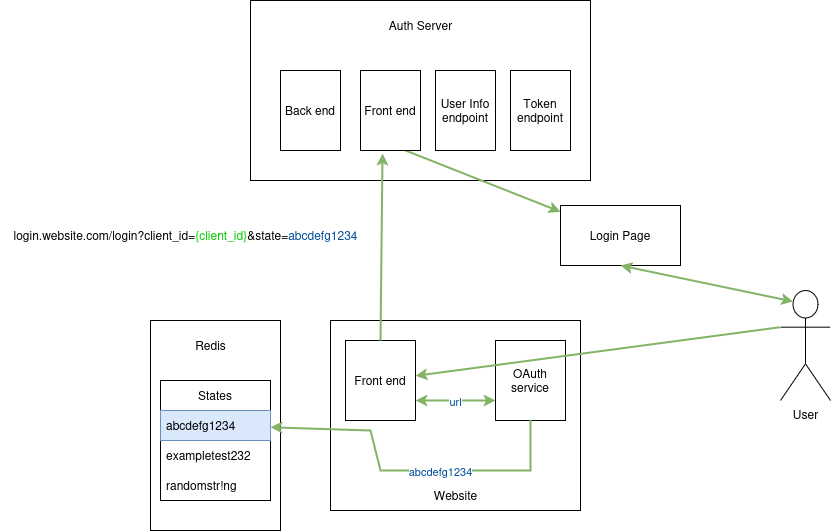

The diagram above was exported from draw.io. Its source (the exported page's mxGraphModel, read from the mxfile embedded in the PNG):
<mxGraphModel dx="2904" dy="1173" grid="1" gridSize="10" guides="1" tooltips="1" connect="1" arrows="1" fold="1" page="1" pageScale="1" pageWidth="850" pageHeight="1100" math="0" shadow="0">
  <root>
    <mxCell id="0" />
    <mxCell id="1" parent="0" />
    <mxCell id="pk0lxqqy1Qr8aLt3TEcF-60" value="" style="rounded=0;whiteSpace=wrap;html=1;" vertex="1" parent="1">
      <mxGeometry x="230" y="60" width="340" height="180" as="geometry" />
    </mxCell>
    <mxCell id="pk0lxqqy1Qr8aLt3TEcF-27" value="" style="rounded=0;whiteSpace=wrap;html=1;" vertex="1" parent="1">
      <mxGeometry x="310" y="380" width="250" height="190" as="geometry" />
    </mxCell>
    <mxCell id="pk0lxqqy1Qr8aLt3TEcF-29" value="" style="rounded=0;whiteSpace=wrap;html=1;" vertex="1" parent="1">
      <mxGeometry x="130" y="380" width="130" height="210" as="geometry" />
    </mxCell>
    <mxCell id="pk0lxqqy1Qr8aLt3TEcF-30" value="States" style="swimlane;fontStyle=0;childLayout=stackLayout;horizontal=1;startSize=30;horizontalStack=0;resizeParent=1;resizeParentMax=0;resizeLast=0;collapsible=1;marginBottom=0;whiteSpace=wrap;html=1;" vertex="1" parent="1">
      <mxGeometry x="140" y="440" width="110" height="120" as="geometry" />
    </mxCell>
    <mxCell id="pk0lxqqy1Qr8aLt3TEcF-31" value="&lt;span style=&quot;color: rgb(0, 0, 0);&quot;&gt;abcdefg1234&lt;/span&gt;" style="text;strokeColor=#6c8ebf;fillColor=#dae8fc;align=left;verticalAlign=middle;spacingLeft=4;spacingRight=4;overflow=hidden;points=[[0,0.5],[1,0.5]];portConstraint=eastwest;rotatable=0;whiteSpace=wrap;html=1;" vertex="1" parent="pk0lxqqy1Qr8aLt3TEcF-30">
      <mxGeometry y="30" width="110" height="30" as="geometry" />
    </mxCell>
    <mxCell id="pk0lxqqy1Qr8aLt3TEcF-32" value="exampletest232" style="text;strokeColor=none;fillColor=none;align=left;verticalAlign=middle;spacingLeft=4;spacingRight=4;overflow=hidden;points=[[0,0.5],[1,0.5]];portConstraint=eastwest;rotatable=0;whiteSpace=wrap;html=1;" vertex="1" parent="pk0lxqqy1Qr8aLt3TEcF-30">
      <mxGeometry y="60" width="110" height="30" as="geometry" />
    </mxCell>
    <mxCell id="pk0lxqqy1Qr8aLt3TEcF-33" value="randomstr!ng" style="text;strokeColor=none;fillColor=none;align=left;verticalAlign=middle;spacingLeft=4;spacingRight=4;overflow=hidden;points=[[0,0.5],[1,0.5]];portConstraint=eastwest;rotatable=0;whiteSpace=wrap;html=1;" vertex="1" parent="pk0lxqqy1Qr8aLt3TEcF-30">
      <mxGeometry y="90" width="110" height="30" as="geometry" />
    </mxCell>
    <mxCell id="pk0lxqqy1Qr8aLt3TEcF-34" value="&lt;div&gt;Redis&lt;/div&gt;" style="text;html=1;align=center;verticalAlign=middle;resizable=0;points=[];autosize=1;strokeColor=none;fillColor=none;" vertex="1" parent="1">
      <mxGeometry x="165" y="390" width="50" height="30" as="geometry" />
    </mxCell>
    <mxCell id="pk0lxqqy1Qr8aLt3TEcF-35" value="User" style="shape=umlActor;verticalLabelPosition=bottom;verticalAlign=top;html=1;outlineConnect=0;" vertex="1" parent="1">
      <mxGeometry x="760" y="350" width="50" height="110" as="geometry" />
    </mxCell>
    <mxCell id="pk0lxqqy1Qr8aLt3TEcF-36" value="Front end" style="rounded=0;whiteSpace=wrap;html=1;" vertex="1" parent="1">
      <mxGeometry x="325" y="400" width="70" height="80" as="geometry" />
    </mxCell>
    <mxCell id="pk0lxqqy1Qr8aLt3TEcF-37" value="Website" style="text;html=1;align=center;verticalAlign=middle;resizable=0;points=[];autosize=1;strokeColor=none;fillColor=none;" vertex="1" parent="1">
      <mxGeometry x="400" y="540" width="70" height="30" as="geometry" />
    </mxCell>
    <mxCell id="pk0lxqqy1Qr8aLt3TEcF-39" value="OAuth service" style="rounded=0;whiteSpace=wrap;html=1;" vertex="1" parent="1">
      <mxGeometry x="475" y="400" width="70" height="80" as="geometry" />
    </mxCell>
    <mxCell id="pk0lxqqy1Qr8aLt3TEcF-43" value="" style="endArrow=classic;html=1;rounded=0;exitX=0;exitY=0.3333333333333333;exitDx=0;exitDy=0;exitPerimeter=0;strokeWidth=2;fillColor=#d5e8d4;strokeColor=#82b366;" edge="1" parent="1" source="pk0lxqqy1Qr8aLt3TEcF-35" target="pk0lxqqy1Qr8aLt3TEcF-36">
      <mxGeometry width="50" height="50" relative="1" as="geometry">
        <mxPoint x="410" y="430" as="sourcePoint" />
        <mxPoint x="460" y="380" as="targetPoint" />
      </mxGeometry>
    </mxCell>
    <mxCell id="pk0lxqqy1Qr8aLt3TEcF-44" value="" style="endArrow=classic;html=1;rounded=0;exitX=0.5;exitY=0;exitDx=0;exitDy=0;entryX=0.367;entryY=1.038;entryDx=0;entryDy=0;fillColor=#d5e8d4;strokeColor=#82b366;strokeWidth=2;entryPerimeter=0;" edge="1" parent="1" source="pk0lxqqy1Qr8aLt3TEcF-36" target="pk0lxqqy1Qr8aLt3TEcF-63">
      <mxGeometry width="50" height="50" relative="1" as="geometry">
        <mxPoint x="410" y="430" as="sourcePoint" />
        <mxPoint x="360" y="200" as="targetPoint" />
      </mxGeometry>
    </mxCell>
    <mxCell id="pk0lxqqy1Qr8aLt3TEcF-45" value="" style="endArrow=classic;startArrow=classic;html=1;rounded=0;entryX=0;entryY=0.75;entryDx=0;entryDy=0;exitX=1;exitY=0.75;exitDx=0;exitDy=0;strokeWidth=2;fillColor=#d5e8d4;strokeColor=#82b366;" edge="1" parent="1" source="pk0lxqqy1Qr8aLt3TEcF-36" target="pk0lxqqy1Qr8aLt3TEcF-39">
      <mxGeometry width="50" height="50" relative="1" as="geometry">
        <mxPoint x="410" y="465" as="sourcePoint" />
        <mxPoint x="460" y="415" as="targetPoint" />
      </mxGeometry>
    </mxCell>
    <mxCell id="pk0lxqqy1Qr8aLt3TEcF-46" value="url" style="edgeLabel;html=1;align=center;verticalAlign=middle;resizable=0;points=[];fontColor=#004C99;" vertex="1" connectable="0" parent="pk0lxqqy1Qr8aLt3TEcF-45">
      <mxGeometry x="-0.015" relative="1" as="geometry">
        <mxPoint as="offset" />
      </mxGeometry>
    </mxCell>
    <mxCell id="pk0lxqqy1Qr8aLt3TEcF-47" value="" style="endArrow=classic;html=1;rounded=0;exitX=0.5;exitY=1;exitDx=0;exitDy=0;strokeWidth=2;fillColor=#d5e8d4;strokeColor=#82b366;" edge="1" parent="1" source="pk0lxqqy1Qr8aLt3TEcF-39" target="pk0lxqqy1Qr8aLt3TEcF-31">
      <mxGeometry relative="1" as="geometry">
        <mxPoint x="380" y="400" as="sourcePoint" />
        <mxPoint x="480" y="400" as="targetPoint" />
        <Array as="points">
          <mxPoint x="510" y="530" />
          <mxPoint x="360" y="530" />
          <mxPoint x="350" y="490" />
        </Array>
      </mxGeometry>
    </mxCell>
    <mxCell id="pk0lxqqy1Qr8aLt3TEcF-48" value="&lt;div&gt;&lt;span style=&quot;color: rgb(0, 76, 153);&quot;&gt;abcdefg1234&lt;/span&gt;&lt;/div&gt;" style="edgeLabel;resizable=0;html=1;;align=center;verticalAlign=middle;" connectable="0" vertex="1" parent="pk0lxqqy1Qr8aLt3TEcF-47">
      <mxGeometry relative="1" as="geometry">
        <mxPoint x="30" as="offset" />
      </mxGeometry>
    </mxCell>
    <mxCell id="pk0lxqqy1Qr8aLt3TEcF-49" value="login.website.com/login?client_id=&lt;span style=&quot;color: rgb(0, 204, 0);&quot;&gt;{client_id}&lt;/span&gt;&amp;amp;state=&lt;span style=&quot;color: rgb(0, 76, 153);&quot;&gt;abcdefg1234&lt;/span&gt;" style="text;html=1;align=center;verticalAlign=middle;resizable=0;points=[];autosize=1;strokeColor=none;fillColor=none;" vertex="1" parent="1">
      <mxGeometry x="-20" y="280" width="370" height="30" as="geometry" />
    </mxCell>
    <mxCell id="pk0lxqqy1Qr8aLt3TEcF-50" value="" style="endArrow=classic;html=1;rounded=0;strokeWidth=2;fillColor=#d5e8d4;strokeColor=#82b366;exitX=0.75;exitY=1;exitDx=0;exitDy=0;" edge="1" parent="1" source="pk0lxqqy1Qr8aLt3TEcF-63" target="pk0lxqqy1Qr8aLt3TEcF-51">
      <mxGeometry width="50" height="50" relative="1" as="geometry">
        <mxPoint x="360" y="200" as="sourcePoint" />
        <mxPoint x="750" y="360" as="targetPoint" />
      </mxGeometry>
    </mxCell>
    <mxCell id="pk0lxqqy1Qr8aLt3TEcF-51" value="Login Page" style="rounded=0;whiteSpace=wrap;html=1;" vertex="1" parent="1">
      <mxGeometry x="540" y="265" width="120" height="60" as="geometry" />
    </mxCell>
    <mxCell id="pk0lxqqy1Qr8aLt3TEcF-52" value="" style="endArrow=classic;startArrow=classic;html=1;rounded=0;entryX=0.5;entryY=1;entryDx=0;entryDy=0;exitX=0.25;exitY=0.1;exitDx=0;exitDy=0;exitPerimeter=0;strokeWidth=2;fillColor=#d5e8d4;strokeColor=#82b366;" edge="1" parent="1" source="pk0lxqqy1Qr8aLt3TEcF-35" target="pk0lxqqy1Qr8aLt3TEcF-51">
      <mxGeometry width="50" height="50" relative="1" as="geometry">
        <mxPoint x="350" y="390" as="sourcePoint" />
        <mxPoint x="400" y="340" as="targetPoint" />
      </mxGeometry>
    </mxCell>
    <mxCell id="pk0lxqqy1Qr8aLt3TEcF-61" value="Auth Server" style="text;html=1;align=center;verticalAlign=middle;resizable=0;points=[];autosize=1;strokeColor=none;fillColor=none;" vertex="1" parent="1">
      <mxGeometry x="355" y="70" width="90" height="30" as="geometry" />
    </mxCell>
    <mxCell id="pk0lxqqy1Qr8aLt3TEcF-63" value="Front end" style="rounded=0;whiteSpace=wrap;html=1;" vertex="1" parent="1">
      <mxGeometry x="340" y="130" width="60" height="80" as="geometry" />
    </mxCell>
    <mxCell id="pk0lxqqy1Qr8aLt3TEcF-64" value="Token endpoint" style="rounded=0;whiteSpace=wrap;html=1;" vertex="1" parent="1">
      <mxGeometry x="490" y="130" width="60" height="80" as="geometry" />
    </mxCell>
    <mxCell id="pk0lxqqy1Qr8aLt3TEcF-65" value="User Info endpoint" style="rounded=0;whiteSpace=wrap;html=1;" vertex="1" parent="1">
      <mxGeometry x="415" y="130" width="60" height="80" as="geometry" />
    </mxCell>
    <mxCell id="pk0lxqqy1Qr8aLt3TEcF-66" value="Back end" style="rounded=0;whiteSpace=wrap;html=1;" vertex="1" parent="1">
      <mxGeometry x="260" y="130" width="60" height="80" as="geometry" />
    </mxCell>
  </root>
</mxGraphModel>